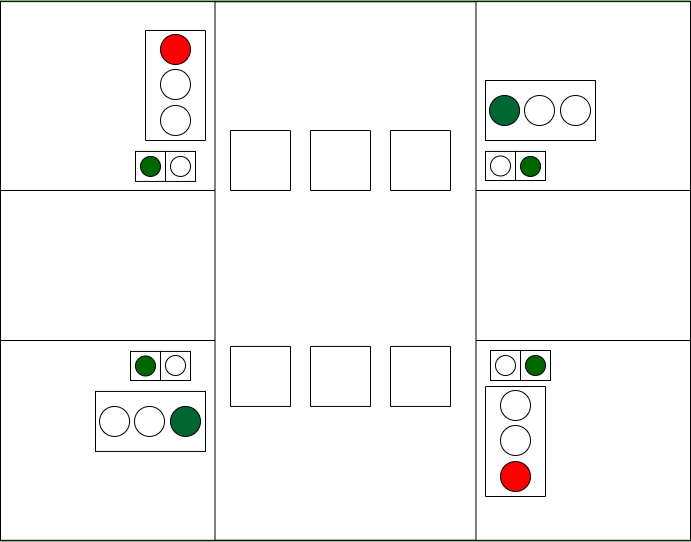

The diagram above was exported from draw.io. Its source (the exported page's mxGraphModel, read from the mxfile embedded in the PNG):
<mxGraphModel dx="1102" dy="865" grid="1" gridSize="10" guides="1" tooltips="1" connect="1" arrows="1" fold="1" page="1" pageScale="1" pageWidth="1169" pageHeight="827" math="0" shadow="0">
  <root>
    <mxCell id="0" />
    <mxCell id="1" parent="0" />
    <mxCell id="EPta3z4oYjdScoamHStF-27" value="" style="group;fillColor=#006600;" parent="1" vertex="1" connectable="0">
      <mxGeometry x="150" y="130" width="690" height="540.94" as="geometry" />
    </mxCell>
    <mxCell id="EPta3z4oYjdScoamHStF-8" value="" style="rounded=0;whiteSpace=wrap;html=1;fillColor=#FFFFFF;" parent="EPta3z4oYjdScoamHStF-27" vertex="1">
      <mxGeometry y="1.119301790338" width="690" height="538.7013964193243" as="geometry" />
    </mxCell>
    <mxCell id="EPta3z4oYjdScoamHStF-9" value="" style="rounded=0;whiteSpace=wrap;html=1;fillColor=#FFFFFF;" parent="EPta3z4oYjdScoamHStF-27" vertex="1">
      <mxGeometry y="190" width="690" height="150" as="geometry" />
    </mxCell>
    <mxCell id="EPta3z4oYjdScoamHStF-10" value="" style="rounded=0;whiteSpace=wrap;html=1;fillColor=#FFFFFF;rotation=-90;" parent="EPta3z4oYjdScoamHStF-27" vertex="1">
      <mxGeometry x="75.79" y="139.98" width="538.42" height="260.97" as="geometry" />
    </mxCell>
    <mxCell id="EPta3z4oYjdScoamHStF-20" value="" style="group" parent="EPta3z4oYjdScoamHStF-27" vertex="1" connectable="0">
      <mxGeometry x="485" y="80" width="110" height="79.06" as="geometry" />
    </mxCell>
    <mxCell id="EPta3z4oYjdScoamHStF-29" value="" style="group" parent="EPta3z4oYjdScoamHStF-20" vertex="1" connectable="0">
      <mxGeometry width="110" height="79.06" as="geometry" />
    </mxCell>
    <mxCell id="EPta3z4oYjdScoamHStF-11" value="" style="rounded=0;whiteSpace=wrap;html=1;fillColor=#FFFFFF;" parent="EPta3z4oYjdScoamHStF-29" vertex="1">
      <mxGeometry width="110" height="60" as="geometry" />
    </mxCell>
    <mxCell id="EPta3z4oYjdScoamHStF-12" value="" style="ellipse;whiteSpace=wrap;html=1;aspect=fixed;fillColor=#006633;" parent="EPta3z4oYjdScoamHStF-29" vertex="1">
      <mxGeometry x="4.059999999999945" y="15" width="30" height="30" as="geometry" />
    </mxCell>
    <mxCell id="EPta3z4oYjdScoamHStF-13" value="" style="ellipse;whiteSpace=wrap;html=1;aspect=fixed;fillColor=#FFFFFF;" parent="EPta3z4oYjdScoamHStF-29" vertex="1">
      <mxGeometry x="39" y="15" width="30" height="30" as="geometry" />
    </mxCell>
    <mxCell id="EPta3z4oYjdScoamHStF-14" value="" style="ellipse;whiteSpace=wrap;html=1;aspect=fixed;fillColor=#FFFFFF;" parent="EPta3z4oYjdScoamHStF-29" vertex="1">
      <mxGeometry x="75" y="15" width="30" height="30" as="geometry" />
    </mxCell>
    <mxCell id="EPta3z4oYjdScoamHStF-48" value="" style="group" parent="EPta3z4oYjdScoamHStF-27" vertex="1" connectable="0">
      <mxGeometry x="495" y="420.00000000000006" width="60" height="110" as="geometry" />
    </mxCell>
    <mxCell id="EPta3z4oYjdScoamHStF-37" value="" style="rounded=0;whiteSpace=wrap;html=1;fillColor=#FFFFFF;rotation=90;" parent="EPta3z4oYjdScoamHStF-48" vertex="1">
      <mxGeometry x="-35" y="-9" width="110" height="60" as="geometry" />
    </mxCell>
    <mxCell id="EPta3z4oYjdScoamHStF-38" value="" style="ellipse;whiteSpace=wrap;html=1;aspect=fixed;fillColor=#FFFFFF;rotation=90;" parent="EPta3z4oYjdScoamHStF-48" vertex="1">
      <mxGeometry x="5.0000000000000036" y="-30" width="30" height="30" as="geometry" />
    </mxCell>
    <mxCell id="EPta3z4oYjdScoamHStF-39" value="" style="ellipse;whiteSpace=wrap;html=1;aspect=fixed;fillColor=#FFFFFF;rotation=90;" parent="EPta3z4oYjdScoamHStF-48" vertex="1">
      <mxGeometry x="5.0000000000000036" y="5" width="30" height="30" as="geometry" />
    </mxCell>
    <mxCell id="EPta3z4oYjdScoamHStF-40" value="" style="ellipse;whiteSpace=wrap;html=1;aspect=fixed;fillColor=#FF0000;rotation=90;" parent="EPta3z4oYjdScoamHStF-48" vertex="1">
      <mxGeometry x="5.0000000000000036" y="41" width="30" height="30" as="geometry" />
    </mxCell>
    <mxCell id="EPta3z4oYjdScoamHStF-49" value="" style="rounded=0;whiteSpace=wrap;html=1;fillColor=#FFFFFF;rotation=-90;" parent="EPta3z4oYjdScoamHStF-27" vertex="1">
      <mxGeometry x="230" y="130" width="60" height="60" as="geometry" />
    </mxCell>
    <mxCell id="EPta3z4oYjdScoamHStF-50" value="" style="rounded=0;whiteSpace=wrap;html=1;fillColor=#FFFFFF;rotation=-90;" parent="EPta3z4oYjdScoamHStF-27" vertex="1">
      <mxGeometry x="310" y="130" width="60" height="60" as="geometry" />
    </mxCell>
    <mxCell id="EPta3z4oYjdScoamHStF-51" value="" style="rounded=0;whiteSpace=wrap;html=1;fillColor=#FFFFFF;rotation=-90;" parent="EPta3z4oYjdScoamHStF-27" vertex="1">
      <mxGeometry x="390" y="130" width="60" height="60" as="geometry" />
    </mxCell>
    <mxCell id="EPta3z4oYjdScoamHStF-52" value="" style="rounded=0;whiteSpace=wrap;html=1;fillColor=#FFFFFF;rotation=-90;" parent="EPta3z4oYjdScoamHStF-27" vertex="1">
      <mxGeometry x="230" y="345.94" width="60" height="60" as="geometry" />
    </mxCell>
    <mxCell id="EPta3z4oYjdScoamHStF-53" value="" style="rounded=0;whiteSpace=wrap;html=1;fillColor=#FFFFFF;rotation=-90;" parent="EPta3z4oYjdScoamHStF-27" vertex="1">
      <mxGeometry x="310" y="345.94" width="60" height="60" as="geometry" />
    </mxCell>
    <mxCell id="EPta3z4oYjdScoamHStF-54" value="" style="rounded=0;whiteSpace=wrap;html=1;fillColor=#FFFFFF;rotation=-90;" parent="EPta3z4oYjdScoamHStF-27" vertex="1">
      <mxGeometry x="390" y="345.94" width="60" height="60" as="geometry" />
    </mxCell>
    <mxCell id="EPta3z4oYjdScoamHStF-55" value="" style="whiteSpace=wrap;html=1;aspect=fixed;fillColor=#FFFFFF;" parent="EPta3z4oYjdScoamHStF-27" vertex="1">
      <mxGeometry x="490" y="350" width="30" height="30" as="geometry" />
    </mxCell>
    <mxCell id="EPta3z4oYjdScoamHStF-56" value="" style="whiteSpace=wrap;html=1;aspect=fixed;fillColor=#FFFFFF;" parent="EPta3z4oYjdScoamHStF-27" vertex="1">
      <mxGeometry x="520" y="350" width="30" height="30" as="geometry" />
    </mxCell>
    <mxCell id="EPta3z4oYjdScoamHStF-61" value="" style="group" parent="EPta3z4oYjdScoamHStF-27" vertex="1" connectable="0">
      <mxGeometry x="495" y="355" width="50" height="20" as="geometry" />
    </mxCell>
    <mxCell id="EPta3z4oYjdScoamHStF-139" value="" style="group" parent="EPta3z4oYjdScoamHStF-61" vertex="1" connectable="0">
      <mxGeometry width="50" height="20" as="geometry" />
    </mxCell>
    <mxCell id="EPta3z4oYjdScoamHStF-149" value="" style="group" parent="EPta3z4oYjdScoamHStF-139" vertex="1" connectable="0">
      <mxGeometry width="50" height="20" as="geometry" />
    </mxCell>
    <mxCell id="EPta3z4oYjdScoamHStF-57" value="" style="ellipse;whiteSpace=wrap;html=1;aspect=fixed;fillColor=#FFFFFF;" parent="EPta3z4oYjdScoamHStF-149" vertex="1">
      <mxGeometry width="20" height="20" as="geometry" />
    </mxCell>
    <mxCell id="EPta3z4oYjdScoamHStF-58" value="" style="ellipse;whiteSpace=wrap;html=1;aspect=fixed;fillColor=#006600;" parent="EPta3z4oYjdScoamHStF-149" vertex="1">
      <mxGeometry x="30" width="20" height="20" as="geometry" />
    </mxCell>
    <mxCell id="EPta3z4oYjdScoamHStF-151" value="" style="whiteSpace=wrap;html=1;aspect=fixed;fillColor=#FFFFFF;" parent="EPta3z4oYjdScoamHStF-27" vertex="1">
      <mxGeometry x="135" y="150.94" width="30" height="30" as="geometry" />
    </mxCell>
    <mxCell id="EPta3z4oYjdScoamHStF-152" value="" style="whiteSpace=wrap;html=1;aspect=fixed;fillColor=#FFFFFF;" parent="EPta3z4oYjdScoamHStF-27" vertex="1">
      <mxGeometry x="165" y="150.94" width="30" height="30" as="geometry" />
    </mxCell>
    <mxCell id="EPta3z4oYjdScoamHStF-153" value="" style="ellipse;whiteSpace=wrap;html=1;aspect=fixed;fillColor=#006600;" parent="EPta3z4oYjdScoamHStF-27" vertex="1">
      <mxGeometry x="140" y="155.94" width="20" height="20" as="geometry" />
    </mxCell>
    <mxCell id="EPta3z4oYjdScoamHStF-154" value="" style="ellipse;whiteSpace=wrap;html=1;aspect=fixed;fillColor=#FFFFFF;" parent="EPta3z4oYjdScoamHStF-27" vertex="1">
      <mxGeometry x="170" y="155.94" width="20" height="20" as="geometry" />
    </mxCell>
    <mxCell id="EPta3z4oYjdScoamHStF-160" value="" style="rounded=0;whiteSpace=wrap;html=1;fillColor=#FFFFFF;" parent="EPta3z4oYjdScoamHStF-27" vertex="1">
      <mxGeometry x="485" y="150.94" width="30" height="29.06" as="geometry" />
    </mxCell>
    <mxCell id="EPta3z4oYjdScoamHStF-161" value="" style="rounded=0;whiteSpace=wrap;html=1;fillColor=#FFFFFF;" parent="EPta3z4oYjdScoamHStF-27" vertex="1">
      <mxGeometry x="515" y="150.94" width="30" height="29.06" as="geometry" />
    </mxCell>
    <mxCell id="EPta3z4oYjdScoamHStF-162" value="" style="ellipse;whiteSpace=wrap;html=1;aspect=fixed;fillColor=#FFFFFF;" parent="EPta3z4oYjdScoamHStF-27" vertex="1">
      <mxGeometry x="490" y="155.47000000000003" width="20" height="20" as="geometry" />
    </mxCell>
    <mxCell id="EPta3z4oYjdScoamHStF-163" value="" style="ellipse;whiteSpace=wrap;html=1;aspect=fixed;fillColor=#006600;" parent="EPta3z4oYjdScoamHStF-27" vertex="1">
      <mxGeometry x="520" y="155.94000000000005" width="20" height="20" as="geometry" />
    </mxCell>
    <mxCell id="EPta3z4oYjdScoamHStF-164" value="" style="rounded=0;whiteSpace=wrap;html=1;fillColor=#FFFFFF;" parent="EPta3z4oYjdScoamHStF-27" vertex="1">
      <mxGeometry x="130" y="350.94" width="30" height="29.06" as="geometry" />
    </mxCell>
    <mxCell id="EPta3z4oYjdScoamHStF-165" value="" style="rounded=0;whiteSpace=wrap;html=1;fillColor=#FFFFFF;" parent="EPta3z4oYjdScoamHStF-27" vertex="1">
      <mxGeometry x="160" y="350.94" width="30" height="29.06" as="geometry" />
    </mxCell>
    <mxCell id="EPta3z4oYjdScoamHStF-166" value="" style="ellipse;whiteSpace=wrap;html=1;aspect=fixed;fillColor=#006600;" parent="EPta3z4oYjdScoamHStF-27" vertex="1">
      <mxGeometry x="135" y="355.47" width="20" height="20" as="geometry" />
    </mxCell>
    <mxCell id="EPta3z4oYjdScoamHStF-167" value="" style="ellipse;whiteSpace=wrap;html=1;aspect=fixed;fillColor=#FFFFFF;" parent="EPta3z4oYjdScoamHStF-27" vertex="1">
      <mxGeometry x="165" y="355" width="20" height="20" as="geometry" />
    </mxCell>
    <mxCell id="EPta3z4oYjdScoamHStF-31" value="" style="rounded=0;whiteSpace=wrap;html=1;fillColor=#FFFFFF;" parent="EPta3z4oYjdScoamHStF-27" vertex="1">
      <mxGeometry x="95" y="390.94000000000005" width="110" height="60" as="geometry" />
    </mxCell>
    <mxCell id="EPta3z4oYjdScoamHStF-32" value="" style="ellipse;whiteSpace=wrap;html=1;aspect=fixed;fillColor=#FFFFFF;" parent="EPta3z4oYjdScoamHStF-27" vertex="1">
      <mxGeometry x="99.05999999999995" y="405.94000000000005" width="30" height="30" as="geometry" />
    </mxCell>
    <mxCell id="EPta3z4oYjdScoamHStF-33" value="" style="ellipse;whiteSpace=wrap;html=1;aspect=fixed;fillColor=#FFFFFF;" parent="EPta3z4oYjdScoamHStF-27" vertex="1">
      <mxGeometry x="134" y="405.94000000000005" width="30" height="30" as="geometry" />
    </mxCell>
    <mxCell id="EPta3z4oYjdScoamHStF-34" value="" style="ellipse;whiteSpace=wrap;html=1;aspect=fixed;fillColor=#006633;" parent="EPta3z4oYjdScoamHStF-27" vertex="1">
      <mxGeometry x="170" y="405.94000000000005" width="30" height="30" as="geometry" />
    </mxCell>
    <mxCell id="EPta3z4oYjdScoamHStF-47" value="" style="group" parent="EPta3z4oYjdScoamHStF-27" vertex="1" connectable="0">
      <mxGeometry x="145" y="29.979999999999997" width="60" height="110" as="geometry" />
    </mxCell>
    <mxCell id="EPta3z4oYjdScoamHStF-43" value="" style="rounded=0;whiteSpace=wrap;html=1;fillColor=#FFFFFF;rotation=90;" parent="EPta3z4oYjdScoamHStF-47" vertex="1">
      <mxGeometry x="-24.999999999999996" y="25" width="110" height="60" as="geometry" />
    </mxCell>
    <mxCell id="EPta3z4oYjdScoamHStF-44" value="" style="ellipse;whiteSpace=wrap;html=1;aspect=fixed;fillColor=#FF0000;rotation=90;" parent="EPta3z4oYjdScoamHStF-47" vertex="1">
      <mxGeometry x="15.000000000000004" y="4" width="30" height="30" as="geometry" />
    </mxCell>
    <mxCell id="EPta3z4oYjdScoamHStF-45" value="" style="ellipse;whiteSpace=wrap;html=1;aspect=fixed;fillColor=#FFFFFF;rotation=90;" parent="EPta3z4oYjdScoamHStF-47" vertex="1">
      <mxGeometry x="15.000000000000004" y="39" width="30" height="30" as="geometry" />
    </mxCell>
    <mxCell id="EPta3z4oYjdScoamHStF-46" value="" style="ellipse;whiteSpace=wrap;html=1;aspect=fixed;fillColor=#FFFFFF;rotation=90;" parent="EPta3z4oYjdScoamHStF-47" vertex="1">
      <mxGeometry x="15.000000000000004" y="75" width="30" height="30" as="geometry" />
    </mxCell>
  </root>
</mxGraphModel>